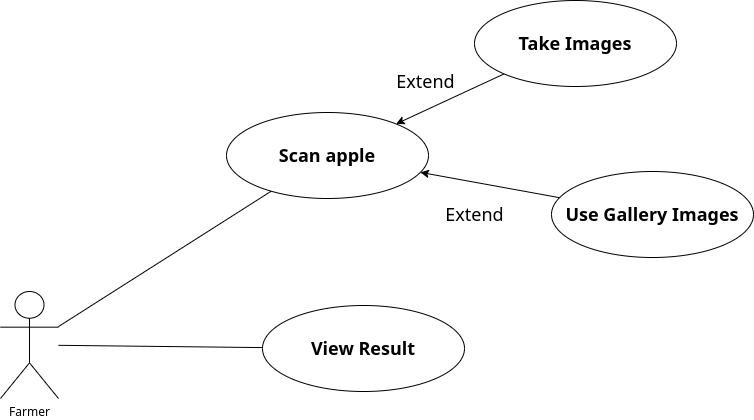

The diagram above was exported from draw.io. Its source (the exported page's mxGraphModel, read from the mxfile embedded in the PNG):
<mxGraphModel dx="1518" dy="1181" grid="0" gridSize="10" guides="1" tooltips="1" connect="1" arrows="1" fold="1" page="0" pageScale="1" pageWidth="850" pageHeight="1100" math="0" shadow="0">
  <root>
    <mxCell id="0" />
    <mxCell id="1" parent="0" />
    <mxCell id="2" value="Farmer" style="shape=umlActor;verticalLabelPosition=bottom;verticalAlign=top;html=1;outlineConnect=0;" parent="1" vertex="1">
      <mxGeometry x="-17" y="290" width="58" height="107" as="geometry" />
    </mxCell>
    <mxCell id="3" value="&lt;b&gt;&lt;font style=&quot;font-size: 18px&quot;&gt;Scan apple&lt;/font&gt;&lt;/b&gt;" style="ellipse;whiteSpace=wrap;html=1;" parent="1" vertex="1">
      <mxGeometry x="209" y="111" width="202" height="86" as="geometry" />
    </mxCell>
    <mxCell id="6" value="" style="endArrow=none;html=1;fontSize=18;" edge="1" parent="1" source="2" target="3">
      <mxGeometry width="50" height="50" relative="1" as="geometry">
        <mxPoint x="399" y="421" as="sourcePoint" />
        <mxPoint x="449" y="371" as="targetPoint" />
      </mxGeometry>
    </mxCell>
    <mxCell id="8" value="&lt;b&gt;&lt;font style=&quot;font-size: 18px&quot;&gt;View Result&lt;/font&gt;&lt;/b&gt;" style="ellipse;whiteSpace=wrap;html=1;" vertex="1" parent="1">
      <mxGeometry x="245" y="304" width="202" height="86" as="geometry" />
    </mxCell>
    <mxCell id="9" value="" style="endArrow=none;html=1;fontSize=18;" edge="1" parent="1" target="8" source="2">
      <mxGeometry width="50" height="50" relative="1" as="geometry">
        <mxPoint x="67" y="436.3684204614167" as="sourcePoint" />
        <mxPoint x="475" y="485" as="targetPoint" />
      </mxGeometry>
    </mxCell>
    <mxCell id="12" style="edgeStyle=none;html=1;exitX=0;exitY=1;exitDx=0;exitDy=0;fontSize=18;" edge="1" parent="1" source="10" target="3">
      <mxGeometry relative="1" as="geometry" />
    </mxCell>
    <mxCell id="10" value="&lt;b&gt;&lt;font style=&quot;font-size: 18px&quot;&gt;Take Images&lt;/font&gt;&lt;/b&gt;" style="ellipse;whiteSpace=wrap;html=1;" vertex="1" parent="1">
      <mxGeometry x="457" y="-1" width="202" height="86" as="geometry" />
    </mxCell>
    <mxCell id="13" value="Extend" style="text;html=1;align=center;verticalAlign=middle;resizable=0;points=[];autosize=1;strokeColor=none;fillColor=none;fontSize=18;" vertex="1" parent="1">
      <mxGeometry x="374" y="67" width="68" height="26" as="geometry" />
    </mxCell>
    <mxCell id="14" style="edgeStyle=none;html=1;fontSize=18;" edge="1" parent="1" source="15" target="3">
      <mxGeometry relative="1" as="geometry">
        <mxPoint x="427.00000000000006" y="305.98199999999997" as="targetPoint" />
      </mxGeometry>
    </mxCell>
    <mxCell id="15" value="&lt;b&gt;&lt;font style=&quot;font-size: 18px&quot;&gt;Use Gallery Images&lt;/font&gt;&lt;/b&gt;" style="ellipse;whiteSpace=wrap;html=1;" vertex="1" parent="1">
      <mxGeometry x="534" y="170" width="202" height="86" as="geometry" />
    </mxCell>
    <mxCell id="16" value="Extend" style="text;html=1;align=center;verticalAlign=middle;resizable=0;points=[];autosize=1;strokeColor=none;fillColor=none;fontSize=18;" vertex="1" parent="1">
      <mxGeometry x="423" y="200" width="68" height="26" as="geometry" />
    </mxCell>
  </root>
</mxGraphModel>